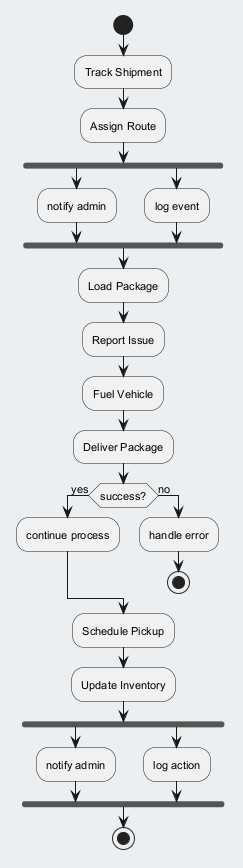

The diagram above was rendered by PlantUML. Its source (embedded in the PNG):
@startuml
skinparam backgroundColor #ECEFF1
skinparam classBackgroundColor #FFFFFF
skinparam classBorderColor #455A64
skinparam defaultFontSize 11
start
:Track Shipment;
:Assign Route;
fork
:notify admin;
fork again
:log event;
end fork
:Load Package;
:Report Issue;
:Fuel Vehicle;
:Deliver Package;
if (success?) then (yes)
:continue process;
else (no)
:handle error;
stop
endif
:Schedule Pickup;
:Update Inventory;
fork
:notify admin;
fork again
:log action;
end fork
stop
@enduml